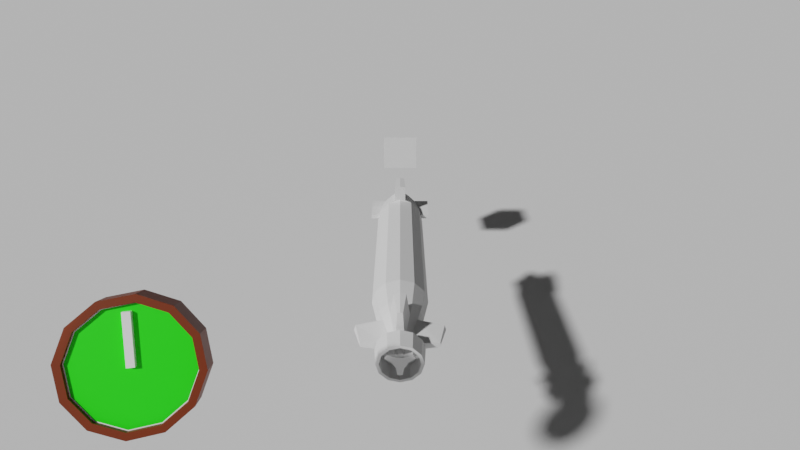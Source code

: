 # Source: sub.blend  (saved by Blender 3.1.7; exported with 4.5.12 LTS)
import bpy
from mathutils import Matrix  # noqa: F401  (used for matrix-valued properties, if any)

bpy.ops.wm.read_factory_settings(use_empty=True)
scene = bpy.context.scene
scene.name = 'Scene'

# ---- collections
col_collection = bpy.data.collections.new('Collection'); scene.collection.children.link(col_collection)

# ---- materials (node trees are filled in below, after node groups)
mat_vertattr = bpy.data.materials.new('VertAttr')
mat_vertattr.use_transparent_shadow = False

# ---- material node trees
mat_vertattr.use_nodes = True; mat_vertattr.node_tree.nodes.clear()
_N = mat_vertattr.node_tree.nodes; _L = mat_vertattr.node_tree.links
n0 = _N.new('ShaderNodeBsdfPrincipled'); n0.name = 'Principled BSDF'; n0.location = (10, 300)
n0.distribution = 'GGX'
n0.subsurface_method = 'BURLEY'
n0.inputs[3].default_value = 1.45
n0.inputs[27].default_value = (0.0, 0.0, 0.0, 1.0)
n0.inputs[28].default_value = 1.0
n1 = _N.new('ShaderNodeOutputMaterial'); n1.name = 'Material Output'; n1.location = (300, 300)
n2 = _N.new('ShaderNodeAttribute'); n2.name = 'Attribute'; n2.location = (-180, 275)
n2.attribute_name = 'Col'
_L.new(n0.outputs[0], n1.inputs[0])
_L.new(n2.outputs[0], n0.inputs[0])
n1.is_active_output = True

# ---- world
world_world = bpy.data.worlds.new('World'); scene.world = world_world
world_world.use_nodes = True; world_world.node_tree.nodes.clear()
_N = world_world.node_tree.nodes; _L = world_world.node_tree.links
n0 = _N.new('ShaderNodeOutputWorld'); n0.name = 'World Output'; n0.location = (300, 300)
n1 = _N.new('ShaderNodeBackground'); n1.name = 'Background'; n1.location = (10, 300)
n1.inputs[0].default_value = (0.05088, 0.05088, 0.05088, 1.0)
_L.new(n1.outputs[0], n0.inputs[0])
n0.is_active_output = True
world_world.color = (0.05088, 0.05088, 0.05088)
world_world.use_sun_shadow = False
world_world.sun_shadow_jitter_overblur = 0.0

# ---- cameras
cam_camera_001 = bpy.data.cameras.new('Camera.001')
cam_camera_001.lens = 23.46
cam_camera_001.lens_unit = 'FOV'

# ---- meshes
me_sub = bpy.data.meshes.new('Sub')
me_sub.from_pydata([(4.177, 0.6989, 0.4035), (4.177, 0.807, -8.419e-07), (4.177, 0.6989, -0.4035), (4.177, 0.4035, -0.6989), (4.177, -4.999e-06, -0.807), (4.177, -0.4035, -0.6989), (4.177, -0.6989, -0.4035), (4.177, -0.807, -9.388e-07), (4.177, -5.047e-06, 0.807), (4.177, 0.4035, 0.6989), (3.235, -1.0, -9.537e-07), (-2.877, -1.0, -9.537e-07), (3.235, -0.866, -0.5), (-2.877, -0.866, -0.5), (3.235, -0.5, -0.866), (-2.877, -0.5, -0.866), (3.235, -5.055e-06, -1.0), (-2.877, -5.589e-06, -1.0), (3.235, 0.5, -0.866), (-2.877, 0.5, -0.866), (3.235, 0.866, -0.5), (-2.877, 0.866, -0.5), (3.235, 1.0, -8.345e-07), (-2.877, 1.0, -9.537e-07), (3.235, 0.866, 0.5), (-2.877, 0.866, 0.5), (3.235, 0.5, 0.866), (-2.877, 0.5, 0.866), (3.235, -5.115e-06, 1.0), (-2.877, -5.649e-06, 1.0), (3.235, -0.5, 0.866), (-2.877, -0.5, 0.866), (3.235, -0.866, 0.5), (-2.877, -0.866, 0.5), (4.177, -0.4035, 0.6989), (4.177, -0.6989, 0.4035), (5.517, -0.2552, 0.1474), (5.517, -0.2947, -9.239e-07), (5.517, -0.1474, 0.2552), (5.517, 0.1473, 0.2552), (5.517, -4.942e-06, 0.2947), (5.517, 0.2947, -8.941e-07), (5.517, 0.2552, 0.1474), (5.517, 0.2552, -0.1474), (5.517, 0.1473, -0.2552), (5.517, -0.2552, -0.1474), (5.517, -4.924e-06, -0.2947), (5.517, -0.1474, -0.2552), (4.565, 0.6587, -8.568e-07), (4.565, 0.5705, -0.3294), (4.565, 0.3294, 0.5705), (4.565, 0.5705, 0.3294), (4.565, -0.5705, 0.3294), (4.565, -0.3294, 0.5705), (4.565, -0.3294, -0.5705), (4.565, -0.5705, -0.3294), (4.565, 0.3294, -0.5705), (4.565, -5.016e-06, 0.6587), (4.565, -4.977e-06, -0.6587), (4.565, -0.6587, -9.388e-07), (5.401, -4.935e-06, 1.304), (5.401, -0.08962, 1.28), (5.401, -0.08962, -1.28), (5.401, -4.864e-06, -1.304), (5.401, 0.08961, -1.28), (5.401, -1.304, -8.27e-07), (5.401, -1.28, -0.08962), (5.401, 1.28, -0.08962), (5.401, 1.304, -7.972e-07), (5.401, 1.28, 0.08962), (5.401, 0.08961, 1.28), (5.401, -1.28, 0.08962), (4.681, 1.525, -7.749e-07), (4.681, 0.2003, 1.471), (4.681, -1.471, 0.2003), (4.681, -0.2003, -1.471), (4.681, -4.993e-06, 1.525), (4.681, -4.909e-06, -1.525), (4.681, 1.471, -0.2003), (4.681, 1.471, 0.2003), (4.681, -0.2003, 1.471), (4.681, -1.471, -0.2003), (4.681, 0.2003, -1.471), (4.681, -1.525, -8.345e-07), (5.573, 0.2552, 0.1474), (5.573, 0.1473, 0.2552), (5.573, -4.93e-06, 0.2947), (5.573, -0.1474, 0.2552), (5.573, -0.1474, -0.2552), (5.573, -4.913e-06, -0.2947), (5.573, -0.2552, -0.1474), (5.573, 0.1473, -0.2552), (5.573, -0.2947, -9.239e-07), (5.573, 0.2552, -0.1474), (5.573, 0.2947, -8.941e-07), (5.573, -0.2552, 0.1474), (5.629, 0.7026, 0.4057), (5.629, 0.4057, 0.7026), (5.629, -4.965e-06, 0.8113), (5.629, -0.4057, 0.7026), (5.629, -0.4057, -0.7026), (5.629, -4.917e-06, -0.8113), (5.629, -0.7026, -0.4057), (5.629, 0.4057, -0.7026), (5.629, -0.8113, -9.462e-07), (5.629, 0.7026, -0.4057), (5.629, 0.8113, -8.494e-07), (5.629, -0.7026, 0.4057), (6.266, 0.567, 0.3274), (6.266, 0.3274, 0.567), (6.266, -4.984e-06, 0.6547), (6.266, -0.3274, 0.567), (6.266, -0.3274, -0.567), (6.266, -4.939e-06, -0.6547), (6.266, -0.567, -0.3274), (6.266, 0.3274, -0.567), (6.266, -0.6548, -9.388e-07), (6.266, 0.567, -0.3274), (6.266, 0.6547, -8.643e-07), (6.266, -0.567, 0.3274), (6.266, 0.6548, 0.3781), (6.266, 0.3781, 0.6548), (6.266, -4.983e-06, 0.7562), (6.266, -0.3781, 0.6548), (6.266, -0.3781, -0.6548), (6.266, -4.938e-06, -0.7562), (6.266, -0.6549, -0.3781), (6.266, 0.3781, -0.6548), (6.266, -0.7562, -9.462e-07), (6.266, 0.6548, -0.3781), (6.266, 0.7561, -8.568e-07), (6.266, -0.6549, 0.3781), (5.682, 0.567, 0.3274), (5.682, 0.3274, 0.567), (5.682, -4.927e-06, 0.6547), (5.682, -0.3274, 0.567), (5.682, -0.3274, -0.567), (5.682, -4.882e-06, -0.6547), (5.682, -0.567, -0.3274), (5.682, 0.3274, -0.567), (5.682, -0.6548, -9.388e-07), (5.682, 0.567, -0.3274), (5.682, 0.6547, -8.643e-07), (5.682, -0.567, 0.3274), (6.211, -0.2491, 0.0), (6.075, -0.1675, -7.451e-09), (6.211, -0.1246, -0.2158), (6.075, -0.08377, -0.1451), (6.211, 0.1246, -0.2158), (6.075, 0.08376, -0.1451), (6.211, 0.2491, 0.0), (6.075, 0.1675, -7.451e-09), (6.211, 0.1246, 0.2158), (6.075, 0.08376, 0.1451), (6.211, -0.1246, 0.2158), (6.075, -0.08377, 0.1451), (6.211, -0.48, 0.1797), (6.075, -0.48, 0.1797), (6.075, -0.08432, -0.5055), (6.211, -0.08432, -0.5055), (6.211, 0.08431, -0.5055), (6.075, 0.08431, -0.5055), (6.075, 0.48, 0.1797), (6.211, 0.48, 0.1797), (6.211, 0.3956, 0.3258), (6.075, 0.3956, 0.3258), (6.075, -0.3956, 0.3258), (6.211, -0.3956, 0.3258), (6.075, -0.1246, -0.2158), (6.075, -0.2491, 0.0), (6.075, 0.1246, -0.2158), (6.075, 0.2491, 0.0), (6.075, 0.1246, 0.2158), (6.075, -0.1246, 0.2158), (5.577, -0.08377, -0.1451), (5.577, -0.1675, -7.451e-09), (5.577, 0.08376, -0.1451), (5.577, 0.1675, -7.451e-09), (5.577, 0.08376, 0.1451), (5.577, -0.08377, 0.1451), (-3.939, -0.7021, -0.4053), (-3.939, -0.8107, -9.537e-07), (-3.939, -0.4053, -0.7021), (-3.939, -5.733e-06, -0.8107), (-3.939, 0.4053, -0.7021), (-3.939, 0.7021, -0.4053), (-3.939, 0.8107, -9.537e-07), (-3.939, 0.7021, 0.4053), (-3.939, 0.4053, 0.7021), (-3.939, -5.782e-06, 0.8107), (-3.939, -0.4053, 0.7021), (-3.939, -0.7021, 0.4053), (-4.722, -0.3539, -0.2043), (-4.722, -0.4087, -9.611e-07), (-4.722, -0.2043, -0.3539), (-4.722, -5.764e-06, -0.4087), (-4.722, 0.2043, -0.3539), (-4.722, 0.3539, -0.2043), (-4.722, 0.4087, -9.611e-07), (-4.722, 0.3539, 0.2043), (-4.722, 0.2043, 0.3539), (-4.722, -5.788e-06, 0.4087), (-4.722, -0.2043, 0.3539), (-4.722, -0.3539, 0.2043), (-5.04, -0.1511, -0.08725), (-5.04, -0.1745, -9.686e-07), (-5.04, -0.08726, -0.1511), (-5.04, -5.761e-06, -0.1745), (-5.04, 0.08724, -0.1511), (-5.04, 0.1511, -0.08725), (-5.04, 0.1745, -9.686e-07), (-5.04, 0.1511, 0.08725), (-5.04, 0.08724, 0.1511), (-5.04, -5.772e-06, 0.1745), (-5.04, -0.08726, 0.1511), (-5.04, -0.1511, 0.08725), (-2.89, -5.654e-06, 1.028), (-2.888, 0.2299, 1.0), (-2.888, -0.2299, 1.0), (-3.943, -5.765e-06, 0.8879), (-3.941, 0.1864, 0.8657), (-3.941, -0.1864, 0.8657), (-2.867, -5.655e-06, 1.675), (-2.866, 0.2299, 1.648), (-2.866, -0.2299, 1.648), (-3.928, -5.766e-06, 1.624), (-3.927, 0.1864, 1.602), (-3.927, -0.1864, 1.602), (-2.787, 1.292, 0.1367), (-2.787, 1.292, 0.3159), (-2.787, -1.292, 0.1367), (-2.787, -1.292, 0.3159), (-4.029, 1.292, 0.05981), (-4.029, 1.292, 0.3929), (-4.029, -1.292, 0.05981), (-4.029, -1.292, 0.3929), (-3.517, -1.292, 0.05981), (-3.517, -1.292, 0.3929), (-3.517, 1.292, 0.05981), (-3.517, 1.292, 0.3929)], [], [(26, 28, 8, 9), (16, 18, 3, 4), (37, 36, 71, 65), (30, 32, 35, 34), (22, 24, 0, 1), (12, 14, 5, 6), (56, 49, 43, 44), (10, 11, 13, 12), (55, 54, 47, 45), (12, 13, 15, 14), (53, 52, 36, 38), (14, 15, 17, 16), (51, 50, 39, 42), (16, 17, 19, 18), (58, 56, 82, 77), (42, 39, 85, 84), (18, 19, 21, 20), (51, 42, 69, 79), (20, 22, 1, 2), (20, 21, 23, 22), (42, 41, 68, 69), (24, 26, 9, 0), (22, 23, 25, 24), (38, 40, 60, 61), (28, 30, 34, 8), (24, 25, 27, 26), (45, 37, 65, 66), (14, 16, 4, 5), (26, 27, 29, 28), (46, 47, 62, 63), (18, 20, 2, 3), (28, 29, 31, 30), (190, 31, 218, 221), (32, 10, 7, 35), (30, 31, 33, 32), (52, 59, 83, 74), (32, 33, 11, 10), (10, 12, 6, 7), (9, 8, 57, 50), (5, 4, 58, 54), (7, 6, 55, 59), (1, 0, 51, 48), (8, 34, 53, 57), (35, 7, 59, 52), (4, 3, 56, 58), (0, 9, 50, 51), (34, 35, 52, 53), (6, 5, 54, 55), (3, 2, 49, 56), (2, 1, 48, 49), (78, 72, 68, 67), (77, 82, 64, 63), (74, 83, 65, 71), (76, 80, 61, 60), (72, 79, 69, 68), (83, 81, 66, 65), (75, 77, 63, 62), (73, 76, 60, 70), (50, 57, 76, 73), (39, 50, 73, 70), (53, 38, 61, 80), (44, 46, 63, 64), (41, 43, 67, 68), (54, 58, 77, 75), (59, 55, 81, 83), (36, 52, 74, 71), (55, 45, 66, 81), (48, 51, 79, 72), (56, 44, 64, 82), (40, 39, 70, 60), (49, 48, 72, 78), (43, 49, 78, 67), (57, 53, 80, 76), (47, 54, 75, 62), (85, 86, 98, 97), (38, 36, 95, 87), (41, 42, 84, 94), (44, 43, 93, 91), (40, 38, 87, 86), (46, 44, 91, 89), (47, 46, 89, 88), (36, 37, 92, 95), (39, 40, 86, 85), (43, 41, 94, 93), (37, 45, 90, 92), (45, 47, 88, 90), (100, 101, 125, 124), (91, 93, 105, 103), (90, 88, 100, 102), (87, 95, 107, 99), (84, 85, 97, 96), (93, 94, 106, 105), (89, 91, 103, 101), (95, 92, 104, 107), (86, 87, 99, 98), (94, 84, 96, 106), (92, 90, 102, 104), (88, 89, 101, 100), (117, 118, 142, 141), (97, 98, 122, 121), (103, 105, 129, 127), (102, 100, 124, 126), (99, 107, 131, 123), (96, 97, 121, 120), (105, 106, 130, 129), (101, 103, 127, 125), (107, 104, 128, 131), (98, 99, 123, 122), (106, 96, 120, 130), (104, 102, 126, 128), (109, 108, 120, 121), (111, 110, 122, 123), (113, 112, 124, 125), (112, 114, 126, 124), (115, 113, 125, 127), (114, 116, 128, 126), (117, 115, 127, 129), (118, 117, 129, 130), (108, 118, 130, 120), (110, 109, 121, 122), (119, 111, 123, 131), (116, 119, 131, 128), (140, 138, 136, 137, 139, 141, 142, 132, 133, 134, 135, 143), (113, 115, 139, 137), (119, 116, 140, 143), (110, 111, 135, 134), (118, 108, 132, 142), (116, 114, 138, 140), (112, 113, 137, 136), (109, 110, 134, 133), (115, 117, 141, 139), (114, 112, 136, 138), (111, 119, 143, 135), (108, 109, 133, 132), (144, 169, 168, 146), (154, 173, 166, 167), (148, 170, 171, 150), (171, 172, 165, 162), (155, 153, 178, 179), (152, 172, 173, 154), (148, 146, 159, 160), (144, 146, 148, 150, 152, 154), (159, 158, 161, 160), (163, 162, 165, 164), (167, 166, 157, 156), (168, 170, 161, 158), (172, 152, 164, 165), (169, 144, 156, 157), (150, 171, 162, 163), (144, 154, 167, 156), (170, 148, 160, 161), (146, 168, 158, 159), (152, 150, 163, 164), (173, 169, 157, 166), (145, 147, 168, 169), (147, 149, 170, 168), (149, 151, 171, 170), (151, 153, 172, 171), (153, 155, 173, 172), (155, 145, 169, 173), (174, 175, 179, 178, 177, 176), (151, 149, 176, 177), (147, 145, 175, 174), (145, 155, 179, 175), (153, 151, 177, 178), (149, 147, 174, 176), (186, 185, 197, 198), (25, 23, 186, 187), (21, 19, 184, 185), (17, 15, 182, 183), (29, 27, 217, 216), (27, 25, 187, 188), (23, 21, 185, 186), (19, 17, 183, 184), (15, 13, 180, 182), (11, 33, 191, 181), (33, 31, 190, 191), (13, 11, 181, 180), (198, 197, 209, 210), (183, 182, 194, 195), (190, 189, 201, 202), (187, 186, 198, 199), (184, 183, 195, 196), (191, 190, 202, 203), (180, 181, 193, 192), (188, 187, 199, 200), (185, 184, 196, 197), (181, 191, 203, 193), (182, 180, 192, 194), (189, 188, 200, 201), (204, 205, 215, 214, 213, 212, 211, 210, 209, 208, 207, 206), (195, 194, 206, 207), (202, 201, 213, 214), (199, 198, 210, 211), (196, 195, 207, 208), (203, 202, 214, 215), (192, 193, 205, 204), (200, 199, 211, 212), (197, 196, 208, 209), (193, 203, 215, 205), (194, 192, 204, 206), (201, 200, 212, 213), (218, 216, 222, 224), (219, 221, 227, 225), (189, 190, 221, 219), (31, 29, 216, 218), (27, 188, 220, 217), (188, 189, 219, 220), (222, 223, 226, 225), (224, 222, 225, 227), (221, 218, 224, 227), (217, 220, 226, 223), (220, 219, 225, 226), (216, 217, 223, 222), (228, 229, 231, 230), (236, 237, 235, 234), (234, 235, 233, 232), (238, 239, 229, 228), (236, 234, 232, 238), (237, 231, 229, 239), (235, 237, 239, 233), (230, 236, 238, 228), (232, 233, 239, 238), (230, 231, 237, 236)])
_uv = me_sub.uv_layers.new(name='UVMap')
_uv.uv.foreach_set('vector', [0.3333, 0.5, 0.25, 0.5, 0.25, 0.5, 0.3333, 0.5, 0.75, 0.5, 0.6667, 0.5, 0.6667, 0.5, 0.75, 0.5, 0.75, 0.49, 0.63, 0.4578, 0.63, 0.4578, 0.75, 0.49, 0.1667, 0.5, 0.08333, 0.5, 0.08333, 0.5, 0.1667, 0.5, 0.5, 0.5, 0.4167, 0.5, 0.4167, 0.5, 0.5, 0.5, 0.9167, 0.5, 0.8333, 0.5, 0.8333, 0.5, 0.9167, 0.5, 0.6667, 0.5, 0.5833, 0.5, 0.5833, 0.5, 0.6667, 0.5, 1.0, 0.5, 1.0, 1.0, 0.9167, 1.0, 0.9167, 0.5, 0.9167, 0.5, 0.8333, 0.5, 0.8333, 0.5, 0.9167, 0.5, 0.9167, 0.5, 0.9167, 1.0, 0.8333, 1.0, 0.8333, 0.5, 0.1667, 0.5, 0.08333, 0.5, 0.08333, 0.5, 0.1667, 0.5, 0.8333, 0.5, 0.8333, 1.0, 0.75, 1.0, 0.75, 0.5, 0.4167, 0.5, 0.3333, 0.5, 0.3333, 0.5, 0.4167, 0.5, 0.75, 0.5, 0.75, 1.0, 0.6667, 1.0, 0.6667, 0.5, 0.75, 0.5, 0.6667, 0.5, 0.6667, 0.5, 0.75, 0.5, 0.4167, 0.5, 0.3333, 0.5, 0.3333, 0.5, 0.4167, 0.5, 0.6667, 0.5, 0.6667, 1.0, 0.5833, 1.0, 0.5833, 0.5, 0.4167, 0.5, 0.4167, 0.5, 0.4167, 0.5, 0.4167, 0.5, 0.5833, 0.5, 0.5, 0.5, 0.5, 0.5, 0.5833, 0.5, 0.5833, 0.5, 0.5833, 1.0, 0.5, 1.0, 0.5, 0.5, 0.63, 0.04215, 0.75, 0.01, 0.75, 0.01, 0.63, 0.04215, 0.4167, 0.5, 0.3333, 0.5, 0.3333, 0.5, 0.4167, 0.5, 0.5, 0.5, 0.5, 1.0, 0.4167, 1.0, 0.4167, 0.5, 0.5422, 0.37, 0.51, 0.25, 0.51, 0.25, 0.5422, 0.37, 0.25, 0.5, 0.1667, 0.5, 0.1667, 0.5, 0.25, 0.5, 0.4167, 0.5, 0.4167, 1.0, 0.3333, 1.0, 0.3333, 0.5, 0.87, 0.4578, 0.75, 0.49, 0.75, 0.49, 0.87, 0.4578, 0.8333, 0.5, 0.75, 0.5, 0.75, 0.5, 0.8333, 0.5, 0.3333, 0.5, 0.3333, 1.0, 0.25, 1.0, 0.25, 0.5, 0.99, 0.25, 0.9578, 0.37, 0.9578, 0.37, 0.99, 0.25, 0.6667, 0.5, 0.5833, 0.5, 0.5833, 0.5, 0.6667, 0.5, 0.25, 0.5, 0.25, 1.0, 0.1667, 1.0, 0.1667, 0.5, 0.1667, 1.0, 0.1667, 1.0, 0.1667, 1.0, 0.1667, 1.0, 0.08333, 0.5, 7.451e-08, 0.5, 7.451e-08, 0.5, 0.08333, 0.5, 0.1667, 0.5, 0.1667, 1.0, 0.08333, 1.0, 0.08333, 0.5, 0.08333, 0.5, 7.451e-08, 0.5, 7.451e-08, 0.5, 0.08333, 0.5, 0.08333, 0.5, 0.08333, 1.0, 7.451e-08, 1.0, 7.451e-08, 0.5, 1.0, 0.5, 0.9167, 0.5, 0.9167, 0.5, 1.0, 0.5, 0.3333, 0.5, 0.25, 0.5, 0.25, 0.5, 0.3333, 0.5, 0.8333, 0.5, 0.75, 0.5, 0.75, 0.5, 0.8333, 0.5, 1.0, 0.5, 0.9167, 0.5, 0.9167, 0.5, 1.0, 0.5, 0.5, 0.5, 0.4167, 0.5, 0.4167, 0.5, 0.5, 0.5, 0.25, 0.5, 0.1667, 0.5, 0.1667, 0.5, 0.25, 0.5, 0.08333, 0.5, 7.451e-08, 0.5, 7.451e-08, 0.5, 0.08333, 0.5, 0.75, 0.5, 0.6667, 0.5, 0.6667, 0.5, 0.75, 0.5, 0.4167, 0.5, 0.3333, 0.5, 0.3333, 0.5, 0.4167, 0.5, 0.1667, 0.5, 0.08333, 0.5, 0.08333, 0.5, 0.1667, 0.5, 0.9167, 0.5, 0.8333, 0.5, 0.8333, 0.5, 0.9167, 0.5, 0.6667, 0.5, 0.5833, 0.5, 0.5833, 0.5, 0.6667, 0.5, 0.5833, 0.5, 0.5, 0.5, 0.5, 0.5, 0.5833, 0.5, 0.5833, 0.5, 0.5, 0.5, 0.5, 0.5, 0.5833, 0.5, 0.75, 0.5, 0.6667, 0.5, 0.6667, 0.5, 0.75, 0.5, 0.08333, 0.5, 7.451e-08, 0.5, 7.451e-08, 0.5, 0.08333, 0.5, 0.25, 0.5, 0.1667, 0.5, 0.1667, 0.5, 0.25, 0.5, 0.5, 0.5, 0.4167, 0.5, 0.4167, 0.5, 0.5, 0.5, 1.0, 0.5, 0.9167, 0.5, 0.9167, 0.5, 1.0, 0.5, 0.8333, 0.5, 0.75, 0.5, 0.75, 0.5, 0.8333, 0.5, 0.3333, 0.5, 0.25, 0.5, 0.25, 0.5, 0.3333, 0.5, 0.3333, 0.5, 0.25, 0.5, 0.25, 0.5, 0.3333, 0.5, 0.3333, 0.5, 0.3333, 0.5, 0.3333, 0.5, 0.3333, 0.5, 0.1667, 0.5, 0.1667, 0.5, 0.1667, 0.5, 0.1667, 0.5, 0.9578, 0.13, 0.99, 0.25, 0.99, 0.25, 0.9578, 0.13, 0.75, 0.01, 0.87, 0.04215, 0.87, 0.04215, 0.75, 0.01, 0.8333, 0.5, 0.75, 0.5, 0.75, 0.5, 0.8333, 0.5, 1.0, 0.5, 0.9167, 0.5, 0.9167, 0.5, 1.0, 0.5, 0.08333, 0.5, 0.08333, 0.5, 0.08333, 0.5, 0.08333, 0.5, 0.9167, 0.5, 0.9167, 0.5, 0.9167, 0.5, 0.9167, 0.5, 0.5, 0.5, 0.4167, 0.5, 0.4167, 0.5, 0.5, 0.5, 0.6667, 0.5, 0.6667, 0.5, 0.6667, 0.5, 0.6667, 0.5, 0.51, 0.25, 0.5422, 0.13, 0.5422, 0.13, 0.51, 0.25, 0.5833, 0.5, 0.5, 0.5, 0.5, 0.5, 0.5833, 0.5, 0.5833, 0.5, 0.5833, 0.5, 0.5833, 0.5, 0.5833, 0.5, 0.25, 0.5, 0.1667, 0.5, 0.1667, 0.5, 0.25, 0.5, 0.8333, 0.5, 0.8333, 0.5, 0.8333, 0.5, 0.8333, 0.5, 0.5422, 0.13, 0.51, 0.25, 0.51, 0.25, 0.5422, 0.13, 0.1667, 0.5, 0.08333, 0.5, 0.08333, 0.5, 0.1667, 0.5, 0.75, 0.01, 0.63, 0.04215, 0.63, 0.04215, 0.75, 0.01, 0.6667, 0.5, 0.5833, 0.5, 0.5833, 0.5, 0.6667, 0.5, 0.51, 0.25, 0.5422, 0.37, 0.5422, 0.37, 0.51, 0.25, 0.99, 0.25, 0.9578, 0.13, 0.9578, 0.13, 0.99, 0.25, 0.9578, 0.37, 0.99, 0.25, 0.99, 0.25, 0.9578, 0.37, 0.63, 0.4578, 0.75, 0.49, 0.75, 0.49, 0.63, 0.4578, 0.5422, 0.13, 0.51, 0.25, 0.51, 0.25, 0.5422, 0.13, 0.87, 0.04215, 0.75, 0.01, 0.75, 0.01, 0.87, 0.04215, 0.75, 0.49, 0.87, 0.4578, 0.87, 0.4578, 0.75, 0.49, 0.9167, 0.5, 0.8333, 0.5, 0.8333, 0.5, 0.9167, 0.5, 0.9578, 0.37, 0.99, 0.25, 0.99, 0.25, 0.9578, 0.37, 0.6667, 0.5, 0.5833, 0.5, 0.5833, 0.5, 0.6667, 0.5, 0.9167, 0.5, 0.8333, 0.5, 0.8333, 0.5, 0.9167, 0.5, 0.1667, 0.5, 0.08333, 0.5, 0.08333, 0.5, 0.1667, 0.5, 0.4167, 0.5, 0.3333, 0.5, 0.3333, 0.5, 0.4167, 0.5, 0.87, 0.04215, 0.75, 0.01, 0.75, 0.01, 0.87, 0.04215, 0.99, 0.25, 0.9578, 0.13, 0.9578, 0.13, 0.99, 0.25, 0.63, 0.4578, 0.75, 0.49, 0.75, 0.49, 0.63, 0.4578, 0.51, 0.25, 0.5422, 0.37, 0.5422, 0.37, 0.51, 0.25, 0.75, 0.01, 0.63, 0.04215, 0.63, 0.04215, 0.75, 0.01, 0.75, 0.49, 0.87, 0.4578, 0.87, 0.4578, 0.75, 0.49, 0.9578, 0.37, 0.99, 0.25, 0.99, 0.25, 0.9578, 0.37, 0.8539, 0.07003, 0.75, 0.04219, 0.75, 0.04219, 0.8539, 0.07003, 0.5422, 0.13, 0.51, 0.25, 0.51, 0.25, 0.5422, 0.13, 0.6667, 0.5, 0.5833, 0.5, 0.5833, 0.5, 0.6667, 0.5, 0.9167, 0.5, 0.8333, 0.5, 0.8333, 0.5, 0.9167, 0.5, 0.1667, 0.5, 0.08333, 0.5, 0.08333, 0.5, 0.1667, 0.5, 0.4167, 0.5, 0.3333, 0.5, 0.3333, 0.5, 0.4167, 0.5, 0.87, 0.04215, 0.75, 0.01, 0.75, 0.01, 0.87, 0.04215, 0.99, 0.25, 0.9578, 0.13, 0.9578, 0.13, 0.99, 0.25, 0.63, 0.4578, 0.75, 0.49, 0.75, 0.49, 0.63, 0.4578, 0.51, 0.25, 0.5422, 0.37, 0.5422, 0.37, 0.51, 0.25, 0.75, 0.01, 0.63, 0.04215, 0.63, 0.04215, 0.75, 0.01, 0.75, 0.49, 0.87, 0.4578, 0.87, 0.4578, 0.75, 0.49, 0.57, 0.1461, 0.6461, 0.07003, 0.63, 0.04215, 0.5422, 0.13, 0.57, 0.3539, 0.5422, 0.25, 0.51, 0.25, 0.5422, 0.37, 0.9578, 0.25, 0.93, 0.3539, 0.9578, 0.37, 0.99, 0.25, 0.93, 0.3539, 0.8539, 0.43, 0.87, 0.4578, 0.9578, 0.37, 0.93, 0.1461, 0.9578, 0.25, 0.99, 0.25, 0.9578, 0.13, 0.8539, 0.43, 0.75, 0.4578, 0.75, 0.49, 0.87, 0.4578, 0.8539, 0.07003, 0.93, 0.1461, 0.9578, 0.13, 0.87, 0.04215, 0.75, 0.04219, 0.8539, 0.07003, 0.87, 0.04215, 0.75, 0.01, 0.6461, 0.07003, 0.75, 0.04219, 0.75, 0.01, 0.63, 0.04215, 0.5422, 0.25, 0.57, 0.1461, 0.5422, 0.13, 0.51, 0.25, 0.6461, 0.43, 0.57, 0.3539, 0.5422, 0.37, 0.63, 0.4578, 0.75, 0.4578, 0.6461, 0.43, 0.63, 0.4578, 0.75, 0.49, 0.75, 0.4578, 0.8539, 0.43, 0.93, 0.3539, 0.9578, 0.25, 0.93, 0.1461, 0.8539, 0.07003, 0.75, 0.04219, 0.6461, 0.07003, 0.57, 0.1461, 0.5422, 0.25, 0.57, 0.3539, 0.6461, 0.43, 0.9578, 0.25, 0.93, 0.1461, 0.93, 0.1461, 0.9578, 0.25, 0.6461, 0.43, 0.75, 0.4578, 0.75, 0.4578, 0.6461, 0.43, 0.5422, 0.25, 0.57, 0.3539, 0.57, 0.3539, 0.5422, 0.25, 0.75, 0.04219, 0.6461, 0.07003, 0.6461, 0.07003, 0.75, 0.04219, 0.75, 0.4578, 0.8539, 0.43, 0.8539, 0.43, 0.75, 0.4578, 0.93, 0.3539, 0.9578, 0.25, 0.9578, 0.25, 0.93, 0.3539, 0.57, 0.1461, 0.5422, 0.25, 0.5422, 0.25, 0.57, 0.1461, 0.93, 0.1461, 0.8539, 0.07003, 0.8539, 0.07003, 0.93, 0.1461, 0.8539, 0.43, 0.93, 0.3539, 0.93, 0.3539, 0.8539, 0.43, 0.57, 0.3539, 0.6461, 0.43, 0.6461, 0.43, 0.57, 0.3539, 0.6461, 0.07003, 0.57, 0.1461, 0.57, 0.1461, 0.6461, 0.07003, 1.0, 0.5, 1.0, 1.0, 0.8333, 1.0, 0.8333, 0.5, 0.1667, 0.5, 0.1667, 1.0, 0.1667, 1.0, 0.1667, 0.5, 0.6667, 0.5, 0.6667, 1.0, 0.5, 1.0, 0.5, 0.5, 0.25, 0.01, 0.04215, 0.13, 0.04215, 0.13, 0.25, 0.01, 0.1102, 0.3307, 0.1102, 0.1693, 0.1102, 0.1693, 0.1102, 0.3307, 0.3333, 0.5, 0.3333, 1.0, 0.1667, 1.0, 0.1667, 0.5, 0.9578, 0.13, 0.9578, 0.37, 0.9578, 0.37, 0.9578, 0.13, 0.75, 0.49, 0.9578, 0.37, 0.9578, 0.13, 0.75, 0.01, 0.5422, 0.13, 0.5422, 0.37, 0.8333, 0.5, 0.8333, 1.0, 0.6667, 1.0, 0.6667, 0.5, 0.5, 0.5, 0.5, 1.0, 0.3333, 1.0, 0.3333, 0.5, 0.1667, 0.5, 0.1667, 1.0, -8.941e-08, 1.0, -8.941e-08, 0.5, 0.4578, 0.37, 0.4578, 0.13, 0.4578, 0.13, 0.4578, 0.37, 0.3333, 1.0, 0.3333, 0.5, 0.3333, 0.5, 0.3333, 1.0, 1.0, 1.0, 1.0, 0.5, 1.0, 0.5, 1.0, 1.0, 0.5, 0.5, 0.5, 1.0, 0.5, 1.0, 0.5, 0.5, 0.75, 0.49, 0.5422, 0.37, 0.5422, 0.37, 0.75, 0.49, 0.6667, 1.0, 0.6667, 0.5, 0.6667, 0.5, 0.6667, 1.0, 0.8333, 0.5, 0.8333, 1.0, 0.8333, 1.0, 0.8333, 0.5, 0.5422, 0.13, 0.75, 0.01, 0.75, 0.01, 0.5422, 0.13, 0.04215, 0.37, 0.25, 0.49, 0.25, 0.49, 0.04215, 0.37, 0.25, 0.4114, 0.3898, 0.3307, 0.4578, 0.37, 0.25, 0.49, 0.3898, 0.3307, 0.3898, 0.1693, 0.4578, 0.13, 0.4578, 0.37, 0.3898, 0.1693, 0.25, 0.08861, 0.25, 0.01, 0.4578, 0.13, 0.25, 0.08861, 0.1102, 0.1693, 0.04215, 0.13, 0.25, 0.01, 0.1102, 0.1693, 0.1102, 0.3307, 0.04215, 0.37, 0.04215, 0.13, 0.1102, 0.3307, 0.25, 0.4114, 0.25, 0.49, 0.04215, 0.37, 0.3898, 0.3307, 0.25, 0.4114, 0.1102, 0.3307, 0.1102, 0.1693, 0.25, 0.08861, 0.3898, 0.1693, 0.25, 0.08861, 0.3898, 0.1693, 0.3898, 0.1693, 0.25, 0.08861, 0.3898, 0.3307, 0.25, 0.4114, 0.25, 0.4114, 0.3898, 0.3307, 0.25, 0.4114, 0.1102, 0.3307, 0.1102, 0.3307, 0.25, 0.4114, 0.1102, 0.1693, 0.25, 0.08861, 0.25, 0.08861, 0.1102, 0.1693, 0.3898, 0.1693, 0.3898, 0.3307, 0.3898, 0.3307, 0.3898, 0.1693, 0.5, 1.0, 0.5833, 1.0, 0.5833, 1.0, 0.5, 1.0, 0.4167, 1.0, 0.5, 1.0, 0.5, 1.0, 0.4167, 1.0, 0.5833, 1.0, 0.6667, 1.0, 0.6667, 1.0, 0.5833, 1.0, 0.75, 1.0, 0.8333, 1.0, 0.8333, 1.0, 0.75, 1.0, 0.25, 1.0, 0.3333, 1.0, 0.3333, 1.0, 0.25, 1.0, 0.3333, 1.0, 0.4167, 1.0, 0.4167, 1.0, 0.3333, 1.0, 0.5, 1.0, 0.5833, 1.0, 0.5833, 1.0, 0.5, 1.0, 0.6667, 1.0, 0.75, 1.0, 0.75, 1.0, 0.6667, 1.0, 0.8333, 1.0, 0.9167, 1.0, 0.9167, 1.0, 0.8333, 1.0, 7.451e-08, 1.0, 0.08333, 1.0, 0.08333, 1.0, 7.451e-08, 1.0, 0.08333, 1.0, 0.1667, 1.0, 0.1667, 1.0, 0.08333, 1.0, 0.9167, 1.0, 1.0, 1.0, 1.0, 1.0, 0.9167, 1.0, 0.5, 1.0, 0.5833, 1.0, 0.5833, 1.0, 0.5, 1.0, 0.75, 1.0, 0.8333, 1.0, 0.8333, 1.0, 0.75, 1.0, 0.1667, 1.0, 0.25, 1.0, 0.25, 1.0, 0.1667, 1.0, 0.4167, 1.0, 0.5, 1.0, 0.5, 1.0, 0.4167, 1.0, 0.6667, 1.0, 0.75, 1.0, 0.75, 1.0, 0.6667, 1.0, 0.08333, 1.0, 0.1667, 1.0, 0.1667, 1.0, 0.08333, 1.0, 0.9167, 1.0, 1.0, 1.0, 1.0, 1.0, 0.9167, 1.0, 0.3333, 1.0, 0.4167, 1.0, 0.4167, 1.0, 0.3333, 1.0, 0.5833, 1.0, 0.6667, 1.0, 0.6667, 1.0, 0.5833, 1.0, 7.451e-08, 1.0, 0.08333, 1.0, 0.08333, 1.0, 7.451e-08, 1.0, 0.8333, 1.0, 0.9167, 1.0, 0.9167, 1.0, 0.8333, 1.0, 0.25, 1.0, 0.3333, 1.0, 0.3333, 1.0, 0.25, 1.0, 0.37, 0.4578, 0.25, 0.49, 0.13, 0.4578, 0.04215, 0.37, 0.01, 0.25, 0.04215, 0.13, 0.13, 0.04215, 0.25, 0.01, 0.37, 0.04215, 0.4578, 0.13, 0.49, 0.25, 0.4578, 0.37, 0.75, 1.0, 0.8333, 1.0, 0.8333, 1.0, 0.75, 1.0, 0.1667, 1.0, 0.25, 1.0, 0.25, 1.0, 0.1667, 1.0, 0.4167, 1.0, 0.5, 1.0, 0.5, 1.0, 0.4167, 1.0, 0.6667, 1.0, 0.75, 1.0, 0.75, 1.0, 0.6667, 1.0, 0.08333, 1.0, 0.1667, 1.0, 0.1667, 1.0, 0.08333, 1.0, 0.9167, 1.0, 1.0, 1.0, 1.0, 1.0, 0.9167, 1.0, 0.3333, 1.0, 0.4167, 1.0, 0.4167, 1.0, 0.3333, 1.0, 0.5833, 1.0, 0.6667, 1.0, 0.6667, 1.0, 0.5833, 1.0, 7.451e-08, 1.0, 0.08333, 1.0, 0.08333, 1.0, 7.451e-08, 1.0, 0.8333, 1.0, 0.9167, 1.0, 0.9167, 1.0, 0.8333, 1.0, 0.25, 1.0, 0.3333, 1.0, 0.3333, 1.0, 0.25, 1.0, 0.1667, 1.0, 0.25, 1.0, 0.25, 1.0, 0.1667, 1.0, 0.25, 1.0, 0.1667, 1.0, 0.1667, 1.0, 0.25, 1.0, 0.25, 1.0, 0.1667, 1.0, 0.1667, 1.0, 0.25, 1.0, 0.1667, 1.0, 0.25, 1.0, 0.25, 1.0, 0.1667, 1.0, 0.3333, 1.0, 0.3333, 1.0, 0.3333, 1.0, 0.3333, 1.0, 0.3333, 1.0, 0.25, 1.0, 0.25, 1.0, 0.3333, 1.0, 0.25, 1.0, 0.3333, 1.0, 0.3333, 1.0, 0.25, 1.0, 0.1667, 1.0, 0.25, 1.0, 0.25, 1.0, 0.1667, 1.0, 0.1667, 1.0, 0.1667, 1.0, 0.1667, 1.0, 0.1667, 1.0, 0.3333, 1.0, 0.3333, 1.0, 0.3333, 1.0, 0.3333, 1.0, 0.3333, 1.0, 0.25, 1.0, 0.25, 1.0, 0.3333, 1.0, 0.25, 1.0, 0.3333, 1.0, 0.3333, 1.0, 0.25, 1.0, 0.375, 0.0, 0.625, 0.0, 0.625, 0.25, 0.375, 0.25, 0.375, 0.3969, 0.625, 0.3969, 0.625, 0.5, 0.375, 0.5, 0.375, 0.5, 0.625, 0.5, 0.625, 0.75, 0.375, 0.75, 0.375, 0.8531, 0.625, 0.8531, 0.625, 1.0, 0.375, 1.0, 0.2719, 0.5, 0.375, 0.5, 0.375, 0.75, 0.2719, 0.75, 0.7281, 0.5, 0.875, 0.5, 0.875, 0.75, 0.7281, 0.75, 0.625, 0.5, 0.7281, 0.5, 0.7281, 0.75, 0.625, 0.75, 0.125, 0.5, 0.2719, 0.5, 0.2719, 0.75, 0.125, 0.75, 0.375, 0.75, 0.625, 0.75, 0.625, 0.8531, 0.375, 0.8531, 0.375, 0.25, 0.625, 0.25, 0.625, 0.3969, 0.375, 0.3969])
me_sub.use_remesh_fix_poles = True
me_sub.use_remesh_preserve_attributes = False
me_sub.update()
me_floor = bpy.data.meshes.new('Floor')
me_floor.from_pydata([(-1.0, -1.0, 0.0), (1.0, -1.0, 0.0), (-1.0, 1.0, 0.0), (1.0, 1.0, 0.0)], [], [(0, 1, 3, 2)])
_uv = me_floor.uv_layers.new(name='UVMap')
_uv.uv.foreach_set('vector', [0.0, 0.0, 1.0, 0.0, 1.0, 1.0, 0.0, 1.0])
me_floor.use_remesh_fix_poles = True
me_floor.use_remesh_preserve_attributes = False
me_floor.update()
me_sub_001 = bpy.data.meshes.new('Sub.001')
me_sub_001.from_pydata([(-1.0, -1.0, -1.0), (-1.0, -1.0, 1.0), (-1.0, 1.0, -1.0), (-1.0, 1.0, 1.0), (1.0, -1.0, -1.0), (1.0, -1.0, 1.0), (1.0, 1.0, -1.0), (1.0, 1.0, 1.0)], [], [(0, 1, 3, 2), (2, 3, 7, 6), (6, 7, 5, 4), (4, 5, 1, 0), (2, 6, 4, 0), (7, 3, 1, 5)])
_uv = me_sub_001.uv_layers.new(name='UVMap')
_uv.uv.foreach_set('vector', [0.375, 0.0, 0.625, 0.0, 0.625, 0.25, 0.375, 0.25, 0.375, 0.25, 0.625, 0.25, 0.625, 0.5, 0.375, 0.5, 0.375, 0.5, 0.625, 0.5, 0.625, 0.75, 0.375, 0.75, 0.375, 0.75, 0.625, 0.75, 0.625, 1.0, 0.375, 1.0, 0.125, 0.5, 0.375, 0.5, 0.375, 0.75, 0.125, 0.75, 0.625, 0.5, 0.875, 0.5, 0.875, 0.75, 0.625, 0.75])
me_sub_001.use_remesh_fix_poles = True
me_sub_001.use_remesh_preserve_attributes = False
me_sub_001.update()
me_cube = bpy.data.meshes.new('Cube')
me_cube.from_pydata([(-1.0, -1.0, -1.0), (-1.0, -1.0, 1.0), (-1.0, 1.0, -1.0), (-1.0, 1.0, 1.0), (1.0, -1.0, -1.0), (1.0, -1.0, 1.0), (1.0, 1.0, -1.0), (1.0, 1.0, 1.0)], [], [(0, 1, 3, 2), (2, 3, 7, 6), (6, 7, 5, 4), (4, 5, 1, 0), (2, 6, 4, 0), (7, 3, 1, 5)])
_uv = me_cube.uv_layers.new(name='UVMap')
_uv.uv.foreach_set('vector', [0.375, 0.0, 0.625, 0.0, 0.625, 0.25, 0.375, 0.25, 0.375, 0.25, 0.625, 0.25, 0.625, 0.5, 0.375, 0.5, 0.375, 0.5, 0.625, 0.5, 0.625, 0.75, 0.375, 0.75, 0.375, 0.75, 0.625, 0.75, 0.625, 1.0, 0.375, 1.0, 0.125, 0.5, 0.375, 0.5, 0.375, 0.75, 0.125, 0.75, 0.625, 0.5, 0.875, 0.5, 0.875, 0.75, 0.625, 0.75])
me_cube.use_remesh_fix_poles = True
me_cube.use_remesh_preserve_attributes = False
me_cube.update()
me_sonarparent = bpy.data.meshes.new('SonarParent')
me_sonarparent.from_pydata([(-0.6596, 1.059, -0.1481), (1.331, 0.9365, -0.1367), (-0.6609, 0.8412, -0.6571), (1.329, 0.7442, -0.587), (-0.6618, 0.3984, -0.9892), (1.329, 0.3525, -0.8809), (-0.6619, -0.1511, -1.056), (1.329, -0.1337, -0.9395), (-0.6614, -0.6601, -0.8382), (1.329, -0.584, -0.7472), (-0.6602, -0.9923, -0.3954), (1.33, -0.8779, -0.3555), (-0.6588, -1.059, 0.1541), (1.331, -0.9365, 0.1306), (-0.6574, -0.8412, 0.6631), (1.333, -0.7442, 0.581), (-0.6566, -0.3984, 0.9953), (1.333, -0.3525, 0.8748), (-0.6564, 0.1511, 1.062), (1.333, 0.1337, 0.9335), (-0.657, 0.6601, 0.8442), (1.333, 0.584, 0.7412), (-0.6581, 0.9923, 0.4015), (1.332, 0.8779, 0.3495), (1.329, 0.8412, -0.6631), (1.331, 1.059, -0.1541), (1.328, 0.3984, -0.9953), (1.328, -0.1511, -1.062), (1.329, -0.6601, -0.8442), (1.33, -0.9923, -0.4015), (1.331, -1.059, 0.1481), (1.333, -0.8412, 0.6571), (1.334, -0.3984, 0.9893), (1.334, 0.1511, 1.056), (1.333, 0.6601, 0.8382), (1.332, 0.9923, 0.3954), (0.9901, 0.7316, -0.5769), (0.9913, 0.9206, -0.1342), (0.9894, 0.3465, -0.8658), (0.9892, -0.1314, -0.9234), (0.9897, -0.5741, -0.7344), (0.9907, -0.863, -0.3494), (0.992, -0.9206, 0.1285), (0.9931, -0.7316, 0.5712), (0.9939, -0.3465, 0.8601), (0.9941, 0.1314, 0.9178), (0.9936, 0.5741, 0.7287), (0.9925, 0.863, 0.3437), (0.9901, 0.7442, -0.5868), (0.9913, 0.9365, -0.1365), (0.9893, 0.3525, -0.8807), (0.9892, -0.1337, -0.9393), (0.9897, -0.584, -0.747), (0.9907, -0.8779, -0.3553), (0.992, -0.9365, 0.1308), (0.9932, -0.7442, 0.5811), (0.9939, -0.3525, 0.875), (0.9941, 0.1337, 0.9336), (0.9936, 0.584, 0.7414), (0.9926, 0.8779, 0.3497)], [], [(0, 25, 24, 2), (2, 24, 26, 4), (4, 26, 27, 6), (6, 27, 28, 8), (8, 28, 29, 10), (10, 29, 30, 12), (12, 30, 31, 14), (14, 31, 32, 16), (16, 32, 33, 18), (18, 33, 34, 20), (23, 21, 58, 59), (20, 34, 35, 22), (22, 35, 25, 0), (0, 2, 4, 6, 8, 10, 12, 14, 16, 18, 20, 22), (1, 3, 24, 25), (3, 5, 26, 24), (5, 7, 27, 26), (7, 9, 28, 27), (9, 11, 29, 28), (11, 13, 30, 29), (13, 15, 31, 30), (15, 17, 32, 31), (17, 19, 33, 32), (19, 21, 34, 33), (21, 23, 35, 34), (23, 1, 25, 35), (36, 37, 47, 46, 45, 44, 43, 42, 41, 40, 39, 38), (3, 1, 49, 48), (17, 15, 55, 56), (11, 9, 52, 53), (1, 23, 59, 49), (5, 3, 48, 50), (19, 17, 56, 57), (13, 11, 53, 54), (7, 5, 50, 51), (21, 19, 57, 58), (15, 13, 54, 55), (9, 7, 51, 52), (37, 36, 48, 49), (36, 38, 50, 48), (38, 39, 51, 50), (39, 40, 52, 51), (40, 41, 53, 52), (41, 42, 54, 53), (42, 43, 55, 54), (43, 44, 56, 55), (44, 45, 57, 56), (45, 46, 58, 57), (46, 47, 59, 58), (47, 37, 49, 59)])
_uv = me_sonarparent.uv_layers.new(name='UVMap')
_uv.uv.foreach_set('vector', [1.0, 0.5, 1.0, 1.0, 0.9167, 1.0, 0.9167, 0.5, 0.9167, 0.5, 0.9167, 1.0, 0.8333, 1.0, 0.8333, 0.5, 0.8333, 0.5, 0.8333, 1.0, 0.75, 1.0, 0.75, 0.5, 0.75, 0.5, 0.75, 1.0, 0.6667, 1.0, 0.6667, 0.5, 0.6667, 0.5, 0.6667, 1.0, 0.5833, 1.0, 0.5833, 0.5, 0.5833, 0.5, 0.5833, 1.0, 0.5, 1.0, 0.5, 0.5, 0.5, 0.5, 0.5, 1.0, 0.4167, 1.0, 0.4167, 0.5, 0.4167, 0.5, 0.4167, 1.0, 0.3333, 1.0, 0.3333, 0.5, 0.3333, 0.5, 0.3333, 1.0, 0.25, 1.0, 0.25, 0.5, 0.25, 0.5, 0.25, 1.0, 0.1667, 1.0, 0.1667, 0.5, 0.1438, 0.4339, 0.06612, 0.3562, 0.06612, 0.3562, 0.1438, 0.4339, 0.1667, 0.5, 0.1667, 1.0, 0.08333, 1.0, 0.08333, 0.5, 0.08333, 0.5, 0.08333, 1.0, 7.451e-08, 1.0, 7.451e-08, 0.5, 0.75, 0.49, 0.87, 0.4578, 0.9578, 0.37, 0.99, 0.25, 0.9578, 0.13, 0.87, 0.04215, 0.75, 0.01, 0.63, 0.04215, 0.5422, 0.13, 0.51, 0.25, 0.5422, 0.37, 0.63, 0.4578, 0.25, 0.4623, 0.3562, 0.4339, 0.37, 0.4578, 0.25, 0.49, 0.3562, 0.4339, 0.4339, 0.3562, 0.4578, 0.37, 0.37, 0.4578, 0.4339, 0.3562, 0.4623, 0.25, 0.49, 0.25, 0.4578, 0.37, 0.4623, 0.25, 0.4339, 0.1438, 0.4578, 0.13, 0.49, 0.25, 0.4339, 0.1438, 0.3562, 0.06612, 0.37, 0.04215, 0.4578, 0.13, 0.3562, 0.06612, 0.25, 0.03767, 0.25, 0.01, 0.37, 0.04215, 0.25, 0.03767, 0.1438, 0.06612, 0.13, 0.04215, 0.25, 0.01, 0.1438, 0.06612, 0.06612, 0.1438, 0.04215, 0.13, 0.13, 0.04215, 0.06612, 0.1438, 0.03767, 0.25, 0.01, 0.25, 0.04215, 0.13, 0.03767, 0.25, 0.06612, 0.3562, 0.04215, 0.37, 0.01, 0.25, 0.06612, 0.3562, 0.1438, 0.4339, 0.13, 0.4578, 0.04215, 0.37, 0.1438, 0.4339, 0.25, 0.4623, 0.25, 0.49, 0.13, 0.4578, 0.3544, 0.4308, 0.25, 0.4587, 0.1456, 0.4308, 0.06924, 0.3544, 0.04127, 0.25, 0.06924, 0.1456, 0.1456, 0.06924, 0.25, 0.04127, 0.3544, 0.06924, 0.4308, 0.1456, 0.4587, 0.25, 0.4308, 0.3544, 0.3562, 0.4339, 0.25, 0.4623, 0.25, 0.4623, 0.3562, 0.4339, 0.06612, 0.1438, 0.1438, 0.06612, 0.1438, 0.06612, 0.06612, 0.1438, 0.3562, 0.06612, 0.4339, 0.1438, 0.4339, 0.1438, 0.3562, 0.06612, 0.25, 0.4623, 0.1438, 0.4339, 0.1438, 0.4339, 0.25, 0.4623, 0.4339, 0.3562, 0.3562, 0.4339, 0.3562, 0.4339, 0.4339, 0.3562, 0.03767, 0.25, 0.06612, 0.1438, 0.06612, 0.1438, 0.03767, 0.25, 0.25, 0.03767, 0.3562, 0.06612, 0.3562, 0.06612, 0.25, 0.03767, 0.4623, 0.25, 0.4339, 0.3562, 0.4339, 0.3562, 0.4623, 0.25, 0.06612, 0.3562, 0.03767, 0.25, 0.03767, 0.25, 0.06612, 0.3562, 0.1438, 0.06612, 0.25, 0.03767, 0.25, 0.03767, 0.1438, 0.06612, 0.4339, 0.1438, 0.4623, 0.25, 0.4623, 0.25, 0.4339, 0.1438, 0.25, 0.4587, 0.3544, 0.4308, 0.3562, 0.4339, 0.25, 0.4623, 0.3544, 0.4308, 0.4308, 0.3544, 0.4339, 0.3562, 0.3562, 0.4339, 0.4308, 0.3544, 0.4587, 0.25, 0.4623, 0.25, 0.4339, 0.3562, 0.4587, 0.25, 0.4308, 0.1456, 0.4339, 0.1438, 0.4623, 0.25, 0.4308, 0.1456, 0.3544, 0.06924, 0.3562, 0.06612, 0.4339, 0.1438, 0.3544, 0.06924, 0.25, 0.04127, 0.25, 0.03767, 0.3562, 0.06612, 0.25, 0.04127, 0.1456, 0.06924, 0.1438, 0.06612, 0.25, 0.03767, 0.1456, 0.06924, 0.06924, 0.1456, 0.06612, 0.1438, 0.1438, 0.06612, 0.06924, 0.1456, 0.04127, 0.25, 0.03767, 0.25, 0.06612, 0.1438, 0.04127, 0.25, 0.06924, 0.3544, 0.06612, 0.3562, 0.03767, 0.25, 0.06924, 0.3544, 0.1456, 0.4308, 0.1438, 0.4339, 0.06612, 0.3562, 0.1456, 0.4308, 0.25, 0.4587, 0.25, 0.4623, 0.1438, 0.4339])
_ca = me_sonarparent.color_attributes.new('Col', 'BYTE_COLOR', 'CORNER')
_ca.data.foreach_set('color', [0.1746, 0.02315, 0.0, 1.0, 0.1746, 0.02315, 0.0, 1.0, 0.1746, 0.02315, 0.0003035, 1.0, 0.1779, 0.02624, 0.004777, 1.0, 0.1779, 0.02624, 0.004777, 1.0, 0.1746, 0.02315, 0.0003035, 1.0, 0.1746, 0.02315, 0.0, 1.0, 0.1746, 0.02315, 0.0, 1.0, 0.1746, 0.02315, 0.0, 1.0, 0.1746, 0.02315, 0.0, 1.0, 0.1746, 0.02315, 0.0, 1.0, 0.1981, 0.04971, 0.02843, 1.0, 0.1981, 0.04971, 0.02843, 1.0, 0.1746, 0.02315, 0.0, 1.0, 0.1746, 0.02315, 0.0003035, 1.0, 0.1746, 0.02315, 0.0, 1.0, 0.1746, 0.02315, 0.0, 1.0, 0.1746, 0.02315, 0.0003035, 1.0, 0.1746, 0.02315, 0.0, 1.0, 0.1746, 0.02315, 0.0, 1.0, 0.1746, 0.02315, 0.0, 1.0, 0.1746, 0.02315, 0.0, 1.0, 0.1746, 0.02315, 0.0, 1.0, 0.1746, 0.02315, 0.0, 1.0, 0.1746, 0.02315, 0.0, 1.0, 0.1746, 0.02315, 0.0, 1.0, 0.2159, 0.02843, 0.0, 1.0, 0.1746, 0.02315, 0.0, 1.0, 0.1746, 0.02315, 0.0, 1.0, 0.2159, 0.02843, 0.0, 1.0, 0.1746, 0.02315, 0.0, 1.0, 0.1746, 0.02315, 0.0, 1.0, 0.1746, 0.02315, 0.0, 1.0, 0.1746, 0.02315, 0.0, 1.0, 0.1746, 0.02315, 0.0, 1.0, 0.1746, 0.02315, 0.0, 1.0, 0.1746, 0.02315, 0.0, 1.0, 0.1746, 0.02315, 0.0, 1.0, 0.1746, 0.02315, 0.0, 1.0, 0.1746, 0.02315, 0.0, 1.0, 0.1746, 0.02315, 0.0, 1.0, 0.1746, 0.02315, 0.0, 1.0, 0.1746, 0.02315, 0.0, 1.0, 0.1746, 0.02315, 0.0, 1.0, 0.1746, 0.02315, 0.0, 1.0, 0.1746, 0.02315, 0.0, 1.0, 0.1746, 0.02315, 0.0, 1.0, 0.1746, 0.02315, 0.0, 1.0, 0.1746, 0.02315, 0.0, 1.0, 0.1746, 0.02315, 0.0, 1.0, 0.1746, 0.02315, 0.0, 1.0, 0.1746, 0.02315, 0.0, 1.0, 0.1746, 0.02315, 0.0, 1.0, 0.1779, 0.02624, 0.004777, 1.0, 0.1746, 0.02315, 0.0, 1.0, 0.1981, 0.04971, 0.02843, 1.0, 0.1746, 0.02315, 0.0, 1.0, 0.1746, 0.02315, 0.0, 1.0, 0.1746, 0.02315, 0.0, 1.0, 0.1746, 0.02315, 0.0, 1.0, 0.1746, 0.02315, 0.0, 1.0, 0.1746, 0.02315, 0.0, 1.0, 0.1746, 0.02315, 0.0, 1.0, 0.1746, 0.02315, 0.0, 1.0, 0.1746, 0.02315, 0.0, 1.0, 0.1746, 0.02315, 0.0, 1.0, 0.1746, 0.02315, 0.0003035, 1.0, 0.1746, 0.02315, 0.0, 1.0, 0.1746, 0.02315, 0.0, 1.0, 0.1845, 0.02519, 0.0, 1.0, 0.1746, 0.02315, 0.0, 1.0, 0.1746, 0.02315, 0.0003035, 1.0, 0.1845, 0.02519, 0.0, 1.0, 0.1779, 0.02315, 0.0, 1.0, 0.1746, 0.02315, 0.0, 1.0, 0.1746, 0.02315, 0.0, 1.0, 0.1779, 0.02315, 0.0, 1.0, 0.1779, 0.02315, 0.0, 1.0, 0.1746, 0.02315, 0.0003035, 1.0, 0.1746, 0.02315, 0.0, 1.0, 0.1779, 0.02315, 0.0, 1.0, 0.1812, 0.02416, 0.0, 1.0, 0.1746, 0.02315, 0.0, 1.0, 0.1746, 0.02315, 0.0003035, 1.0, 0.1812, 0.02416, 0.0, 1.0, 0.1746, 0.02315, 0.0, 1.0, 0.1746, 0.02315, 0.0, 1.0, 0.1746, 0.02315, 0.0, 1.0, 0.1746, 0.02315, 0.0, 1.0, 0.1746, 0.02315, 0.0, 1.0, 0.2159, 0.02843, 0.0, 1.0, 0.1746, 0.02315, 0.0, 1.0, 0.1746, 0.02315, 0.0, 1.0, 0.1746, 0.02315, 0.0, 1.0, 0.1746, 0.02315, 0.0, 1.0, 0.2159, 0.02843, 0.0, 1.0, 0.1746, 0.02315, 0.0, 1.0, 0.1746, 0.02315, 0.0, 1.0, 0.1746, 0.02315, 0.0, 1.0, 0.1746, 0.02315, 0.0, 1.0, 0.1746, 0.02315, 0.0, 1.0, 0.1746, 0.02315, 0.0, 1.0, 0.1746, 0.02315, 0.0, 1.0, 0.1746, 0.02315, 0.0, 1.0, 0.1746, 0.02315, 0.0, 1.0, 0.1746, 0.02315, 0.0, 1.0, 0.1746, 0.02315, 0.0, 1.0, 0.1746, 0.02315, 0.0, 1.0, 0.1746, 0.02315, 0.0, 1.0, 0.1746, 0.02315, 0.0, 1.0, 0.1746, 0.02315, 0.0, 1.0, 0.1746, 0.02315, 0.0, 1.0, 0.01938, 1.0, 0.008023, 1.0, 0.0137, 1.0, 0.0, 1.0, 0.0137, 1.0, 0.0, 1.0, 0.0137, 1.0, 0.0003035, 1.0, 0.0137, 1.0, 0.0, 1.0, 0.0137, 1.0, 0.0, 1.0, 0.0137, 1.0, 0.0, 1.0, 0.0137, 1.0, 0.0, 1.0, 0.0137, 1.0, 0.0, 1.0, 0.0137, 1.0, 0.0, 1.0, 0.0137, 1.0, 0.0006071, 1.0, 0.01521, 1.0, 0.003347, 1.0, 0.1746, 0.02315, 0.0, 1.0, 0.1746, 0.02315, 0.0, 1.0, 0.1746, 0.02315, 0.0, 1.0, 0.1746, 0.02315, 0.0, 1.0, 0.1746, 0.02315, 0.0, 1.0, 0.1746, 0.02315, 0.0, 1.0, 0.1746, 0.02315, 0.0, 1.0, 0.1746, 0.02315, 0.0, 1.0, 0.1746, 0.02315, 0.0, 1.0, 0.1779, 0.02315, 0.0, 1.0, 0.1746, 0.02315, 0.0, 1.0, 0.1746, 0.02315, 0.0003035, 1.0, 0.1746, 0.02315, 0.0, 1.0, 0.1746, 0.02315, 0.0, 1.0, 0.1746, 0.02315, 0.0, 1.0, 0.1746, 0.02315, 0.0, 1.0, 0.1746, 0.02315, 0.0, 1.0, 0.1746, 0.02315, 0.0, 1.0, 0.1746, 0.02315, 0.0, 1.0, 0.1746, 0.02315, 0.0, 1.0, 0.1746, 0.02315, 0.0, 1.0, 0.1746, 0.02315, 0.0, 1.0, 0.1746, 0.02315, 0.0, 1.0, 0.1746, 0.02315, 0.001518, 1.0, 0.1746, 0.02315, 0.0, 1.0, 0.1746, 0.02315, 0.0, 1.0, 0.1746, 0.02315, 0.0003035, 1.0, 0.1746, 0.02315, 0.0, 1.0, 0.1746, 0.02315, 0.0, 1.0, 0.1746, 0.02315, 0.0, 1.0, 0.1746, 0.02315, 0.0, 1.0, 0.1746, 0.02315, 0.0, 1.0, 0.1746, 0.02315, 0.0, 1.0, 0.1746, 0.02315, 0.0, 1.0, 0.1746, 0.02315, 0.001518, 1.0, 0.1746, 0.02315, 0.0, 1.0, 0.1746, 0.02315, 0.0, 1.0, 0.1746, 0.02315, 0.0, 1.0, 0.1746, 0.02315, 0.0, 1.0, 0.1746, 0.02315, 0.0, 1.0, 0.1779, 0.02315, 0.0, 1.0, 0.1746, 0.02315, 0.0, 1.0, 0.1746, 0.02315, 0.0, 1.0, 0.1746, 0.02315, 0.0, 1.0, 1.0, 1.0, 1.0, 1.0, 1.0, 1.0, 1.0, 1.0, 0.956, 0.9473, 0.9387, 1.0, 1.0, 1.0, 1.0, 1.0, 1.0, 1.0, 1.0, 1.0, 1.0, 1.0, 1.0, 1.0, 1.0, 1.0, 1.0, 1.0, 0.956, 0.9473, 0.9387, 1.0, 1.0, 1.0, 1.0, 1.0, 1.0, 1.0, 1.0, 1.0, 1.0, 1.0, 1.0, 1.0, 1.0, 1.0, 1.0, 1.0, 1.0, 1.0, 1.0, 1.0, 1.0, 1.0, 1.0, 1.0, 1.0, 1.0, 1.0, 1.0, 1.0, 1.0, 1.0, 1.0, 1.0, 1.0, 1.0, 1.0, 1.0, 1.0, 1.0, 1.0, 1.0, 1.0, 1.0, 1.0, 1.0, 1.0, 1.0, 1.0, 1.0, 1.0, 1.0, 1.0, 1.0, 1.0, 1.0, 1.0, 1.0, 1.0, 1.0, 1.0, 1.0, 1.0, 1.0, 1.0, 1.0, 1.0, 1.0, 1.0, 1.0, 1.0, 1.0, 1.0, 1.0, 1.0, 1.0, 1.0, 1.0, 1.0, 1.0, 1.0, 1.0, 1.0, 1.0, 1.0, 1.0, 1.0, 1.0, 1.0, 1.0, 1.0, 1.0, 1.0, 1.0, 1.0, 1.0, 1.0, 1.0, 1.0, 1.0, 1.0, 0.1812, 0.02956, 0.008568, 1.0, 0.1779, 0.02732, 0.005605, 1.0, 1.0, 1.0, 1.0, 1.0, 0.1812, 0.02956, 0.008568, 1.0, 0.9823, 0.9823, 0.9734, 1.0, 0.3372, 0.2051, 0.1878, 1.0, 0.1779, 0.02732, 0.005605, 1.0, 0.9823, 0.9823, 0.9734, 1.0, 1.0, 1.0, 1.0, 1.0, 1.0, 1.0, 1.0, 1.0, 0.3372, 0.2051, 0.1878, 1.0, 1.0, 1.0, 1.0, 1.0, 1.0, 1.0, 1.0, 1.0, 1.0, 1.0, 1.0, 1.0, 1.0, 1.0, 1.0, 1.0])
me_sonarparent.materials.append(mat_vertattr)
me_sonarparent.use_remesh_fix_poles = True
me_sonarparent.use_remesh_preserve_attributes = False
me_sonarparent.use_paint_bone_selection = False
me_sonarparent.use_paint_mask = True
me_sonarparent.update()
me_sonararm = bpy.data.meshes.new('SonarArm')
me_sonararm.from_pydata([(-1.0, -1.0, -0.008069), (-1.0, -1.0, 1.257), (-1.0, 1.0, -0.008069), (-1.0, 1.0, 1.257), (-0.06271, -1.0, -0.008069), (-0.06271, -1.0, 1.257), (-0.06271, 1.0, -0.008069), (-0.06271, 1.0, 1.257)], [], [(0, 1, 3, 2), (2, 3, 7, 6), (6, 7, 5, 4), (4, 5, 1, 0), (2, 6, 4, 0), (7, 3, 1, 5)])
_uv = me_sonararm.uv_layers.new(name='UVMap')
_uv.uv.foreach_set('vector', [0.375, 0.0, 0.625, 0.0, 0.625, 0.25, 0.375, 0.25, 0.375, 0.25, 0.625, 0.25, 0.625, 0.5, 0.375, 0.5, 0.375, 0.5, 0.625, 0.5, 0.625, 0.75, 0.375, 0.75, 0.375, 0.75, 0.625, 0.75, 0.625, 1.0, 0.375, 1.0, 0.125, 0.5, 0.375, 0.5, 0.375, 0.75, 0.125, 0.75, 0.625, 0.5, 0.875, 0.5, 0.875, 0.75, 0.625, 0.75])
_ca = me_sonararm.color_attributes.new('Col', 'BYTE_COLOR', 'CORNER')
_ca.data.foreach_set('color', [1.0, 1.0, 1.0, 1.0, 1.0, 1.0, 1.0, 1.0, 1.0, 1.0, 1.0, 1.0, 1.0, 1.0, 1.0, 1.0, 1.0, 1.0, 1.0, 1.0, 1.0, 1.0, 1.0, 1.0, 1.0, 1.0, 1.0, 1.0, 1.0, 1.0, 1.0, 1.0, 1.0, 1.0, 1.0, 1.0, 1.0, 1.0, 1.0, 1.0, 1.0, 1.0, 1.0, 1.0, 1.0, 1.0, 1.0, 1.0, 1.0, 1.0, 1.0, 1.0, 1.0, 1.0, 1.0, 1.0, 1.0, 1.0, 1.0, 1.0, 1.0, 1.0, 1.0, 1.0, 1.0, 1.0, 1.0, 1.0, 1.0, 1.0, 1.0, 1.0, 1.0, 1.0, 1.0, 1.0, 1.0, 1.0, 1.0, 1.0, 1.0, 1.0, 1.0, 1.0, 1.0, 1.0, 1.0, 1.0, 1.0, 1.0, 1.0, 1.0, 1.0, 1.0, 1.0, 1.0])
me_sonararm.materials.append(mat_vertattr)
me_sonararm.use_remesh_fix_poles = True
me_sonararm.use_remesh_preserve_attributes = False
me_sonararm.update()
me_cube_001 = bpy.data.meshes.new('Cube.001')
me_cube_001.from_pydata([(-1.0, -1.0, -1.0), (-1.0, -1.0, 1.0), (-1.0, 1.0, -1.0), (-1.0, 1.0, 1.0), (1.0, -1.0, -1.0), (1.0, -1.0, 1.0), (1.0, 1.0, -1.0), (1.0, 1.0, 1.0)], [], [(0, 1, 3, 2), (2, 3, 7, 6), (6, 7, 5, 4), (4, 5, 1, 0), (2, 6, 4, 0), (7, 3, 1, 5)])
_uv = me_cube_001.uv_layers.new(name='UVMap')
_uv.uv.foreach_set('vector', [0.375, 0.0, 0.625, 0.0, 0.625, 0.25, 0.375, 0.25, 0.375, 0.25, 0.625, 0.25, 0.625, 0.5, 0.375, 0.5, 0.375, 0.5, 0.625, 0.5, 0.625, 0.75, 0.375, 0.75, 0.375, 0.75, 0.625, 0.75, 0.625, 1.0, 0.375, 1.0, 0.125, 0.5, 0.375, 0.5, 0.375, 0.75, 0.125, 0.75, 0.625, 0.5, 0.875, 0.5, 0.875, 0.75, 0.625, 0.75])
me_cube_001.use_remesh_fix_poles = True
me_cube_001.use_remesh_preserve_attributes = False
me_cube_001.update()
me_cube_002 = bpy.data.meshes.new('Cube.002')
me_cube_002.from_pydata([(-1.0, -1.0, -1.0), (-1.0, -1.0, 1.0), (-1.0, 1.0, -1.0), (-1.0, 1.0, 1.0), (1.0, -1.0, -1.0), (1.0, -1.0, 1.0), (1.0, 1.0, -1.0), (1.0, 1.0, 1.0)], [], [(0, 1, 3, 2), (2, 3, 7, 6), (6, 7, 5, 4), (4, 5, 1, 0), (2, 6, 4, 0), (7, 3, 1, 5)])
_uv = me_cube_002.uv_layers.new(name='UVMap')
_uv.uv.foreach_set('vector', [0.375, 0.0, 0.625, 0.0, 0.625, 0.25, 0.375, 0.25, 0.375, 0.25, 0.625, 0.25, 0.625, 0.5, 0.375, 0.5, 0.375, 0.5, 0.625, 0.5, 0.625, 0.75, 0.375, 0.75, 0.375, 0.75, 0.625, 0.75, 0.625, 1.0, 0.375, 1.0, 0.125, 0.5, 0.375, 0.5, 0.375, 0.75, 0.125, 0.75, 0.625, 0.5, 0.875, 0.5, 0.875, 0.75, 0.625, 0.75])
me_cube_002.use_remesh_fix_poles = True
me_cube_002.use_remesh_preserve_attributes = False
me_cube_002.update()
me_particle = bpy.data.meshes.new('Particle')
me_particle.from_pydata([(0.0, 0.0, -1.0), (0.7236, -0.5257, -0.4472), (-0.2764, -0.8506, -0.4472), (-0.8944, 0.0, -0.4472), (-0.2764, 0.8506, -0.4472), (0.7236, 0.5257, -0.4472), (0.2764, -0.8506, 0.4472), (-0.7236, -0.5257, 0.4472), (-0.7236, 0.5257, 0.4472), (0.2764, 0.8506, 0.4472), (0.8944, 0.0, 0.4472), (0.0, 0.0, 1.0)], [], [(0, 1, 2), (1, 0, 5), (0, 2, 3), (0, 3, 4), (0, 4, 5), (1, 5, 10), (2, 1, 6), (3, 2, 7), (4, 3, 8), (5, 4, 9), (1, 10, 6), (2, 6, 7), (3, 7, 8), (4, 8, 9), (5, 9, 10), (6, 10, 11), (7, 6, 11), (8, 7, 11), (9, 8, 11), (10, 9, 11)])
_uv = me_particle.uv_layers.new(name='UVMap')
_uv.uv.foreach_set('vector', [0.1818, 0.0, 0.2727, 0.1575, 0.09091, 0.1575, 0.2727, 0.1575, 0.3636, 0.0, 0.4545, 0.1575, 0.9091, 0.0, 1.0, 0.1575, 0.8182, 0.1575, 0.7273, 0.0, 0.8182, 0.1575, 0.6364, 0.1575, 0.5455, 0.0, 0.6364, 0.1575, 0.4545, 0.1575, 0.2727, 0.1575, 0.4545, 0.1575, 0.3636, 0.3149, 0.09091, 0.1575, 0.2727, 0.1575, 0.1818, 0.3149, 0.8182, 0.1575, 1.0, 0.1575, 0.9091, 0.3149, 0.6364, 0.1575, 0.8182, 0.1575, 0.7273, 0.3149, 0.4545, 0.1575, 0.6364, 0.1575, 0.5455, 0.3149, 0.2727, 0.1575, 0.3636, 0.3149, 0.1818, 0.3149, 0.09091, 0.1575, 0.1818, 0.3149, 0.0, 0.3149, 0.8182, 0.1575, 0.9091, 0.3149, 0.7273, 0.3149, 0.6364, 0.1575, 0.7273, 0.3149, 0.5455, 0.3149, 0.4545, 0.1575, 0.5455, 0.3149, 0.3636, 0.3149, 0.1818, 0.3149, 0.3636, 0.3149, 0.2727, 0.4724, 0.0, 0.3149, 0.1818, 0.3149, 0.09091, 0.4724, 0.7273, 0.3149, 0.9091, 0.3149, 0.8182, 0.4724, 0.5455, 0.3149, 0.7273, 0.3149, 0.6364, 0.4724, 0.3636, 0.3149, 0.5455, 0.3149, 0.4545, 0.4724])
me_particle.use_remesh_fix_poles = True
me_particle.use_remesh_preserve_attributes = False
me_particle.update()

# ---- objects
ob_camera = bpy.data.objects.new('Camera', cam_camera_001)
ob_sub = bpy.data.objects.new('Sub', me_sub)
ob_floor = bpy.data.objects.new('Floor', me_floor)
ob_sub2 = bpy.data.objects.new('Sub2', me_sub_001)
ob_subparent = bpy.data.objects.new('SubParent', me_cube)
ob_sonarparent = bpy.data.objects.new('SonarParent', me_sonarparent)
ob_sonararm = bpy.data.objects.new('SonarArm', me_sonararm)
ob_camparent = bpy.data.objects.new('CamParent', me_cube_001)
ob_allparent = bpy.data.objects.new('AllParent', me_cube_002)
ob_particle = bpy.data.objects.new('Particle', me_particle)

# ---- transforms, parenting, visibility, modifiers, constraints
ob_camera.parent = ob_camparent
ob_camera.matrix_parent_inverse = Matrix(((2.653, -0.0, 0.0, -0.0), (-0.0, 2.653, -0.0, 0.0), (0.0, -0.0, 2.653, -24.87), (-0.0, 0.0, -0.0, 1.0)))
ob_camera.location = (18.04, 2.57e-07, 20.86)
ob_camera.rotation_euler = (1.059, -1.215e-07, 1.571)
ob_sub.parent = ob_subparent
ob_sub.matrix_parent_inverse = Matrix(((9.168, -0.0, 0.0, -0.0), (-0.0, 9.168, -0.0, 0.0), (0.0, -0.0, 9.168, -0.0), (-0.0, 0.0, -0.0, 1.0)))
ob_sub.location = (0.0, 0.0, 0.0)
ob_sub.rotation_euler = (0.0, -0.0, 6.283)
ob_floor.location = (0.0, 0.0, 0.0)
ob_floor.scale = (216.2, 216.2, 216.2)
ob_sub2.location = (-13.26, 0.0, 8.954)
ob_subparent.parent = ob_allparent
ob_subparent.matrix_parent_inverse = Matrix(((4.016, -0.0, 0.0, -0.0), (-0.0, 4.016, -0.0, 0.0), (0.0, -0.0, 4.016, -37.64), (-0.0, 0.0, -0.0, 1.0)))
ob_subparent.location = (0.0, 0.0, 9.372)
ob_subparent.scale = (0.1091, 0.1091, 0.1091)
ob_sonarparent.parent = ob_camera
ob_sonarparent.matrix_parent_inverse = Matrix(((-4.371e-08, 1.0, 4.073e-08, -3.182e-07), (-0.4899, -5.692e-08, 0.8718, -9.349), (0.8718, 1.815e-08, 0.4899, -25.95), (-0.0, 0.0, -0.0, 1.0)))
ob_sonarparent.location = (10.73, -4.97, 13.77)
ob_sonarparent.rotation_euler = (0.0, -0.4739, 0.1418)
ob_sonarparent.scale = (0.2345, 1.275, 1.275)
ob_sonararm.parent = ob_sonarparent
ob_sonararm.matrix_parent_inverse = Matrix(((3.756, 0.536, 1.946, -64.43), (-0.1109, 0.7767, -4.889e-09, 5.05), (-0.3544, -0.05058, 0.6981, -6.059), (0.0, -0.0, -0.0, 1.0)))
ob_sonararm.location = (11.02, -4.928, 13.92)
ob_sonararm.rotation_euler = (0.0, -0.4739, 0.1418)
ob_sonararm.scale = (0.1508, 0.08026, 0.8193)
ob_camparent.parent = ob_allparent
ob_camparent.matrix_parent_inverse = Matrix(((4.016, -0.0, 0.0, -0.0), (-0.0, 4.016, -0.0, 0.0), (0.0, -0.0, 4.016, -37.64), (-0.0, 0.0, -0.0, 1.0)))
ob_camparent.location = (0.0, 0.0, 9.372)
ob_camparent.scale = (0.3769, 0.3769, 0.3769)
ob_allparent.location = (0.0, 0.0, 9.372)
ob_allparent.scale = (0.249, 0.249, 0.249)
ob_particle.location = (0.0, 0.0, -6.601)

# ---- collection membership
scene.collection.objects.link(ob_camera)
scene.collection.objects.link(ob_sub)
col_collection.objects.link(ob_floor)
col_collection.objects.link(ob_sub2)
col_collection.objects.link(ob_subparent)
col_collection.objects.link(ob_sonarparent)
col_collection.objects.link(ob_sonararm)
col_collection.objects.link(ob_camparent)
col_collection.objects.link(ob_allparent)
col_collection.objects.link(ob_particle)

# ---- scene / render settings (as saved in the file)
scene.camera = ob_camera
scene.frame_start = 1; scene.frame_end = 250; scene.frame_set(1)
scene.render.engine = 'BLENDER_EEVEE_NEXT'
scene.cycles.sampling_pattern = 'TABULATED_SOBOL'
scene.cycles.use_light_tree = False
scene.view_settings.view_transform = 'Filmic'
bpy.context.view_layer.update()

# ---- added for rendering (the .blend has no usable light): sun
light_auto_sun = bpy.data.lights.new('AutoSun', 'SUN')
light_auto_sun.energy = 3.0
light_auto_sun.angle = 0.0523599
ob_auto_sun = bpy.data.objects.new('AutoSun', light_auto_sun)
scene.collection.objects.link(ob_auto_sun)
ob_auto_sun.rotation_euler = (0.872665, 0.174533, 0.523599)
bpy.context.view_layer.update()
